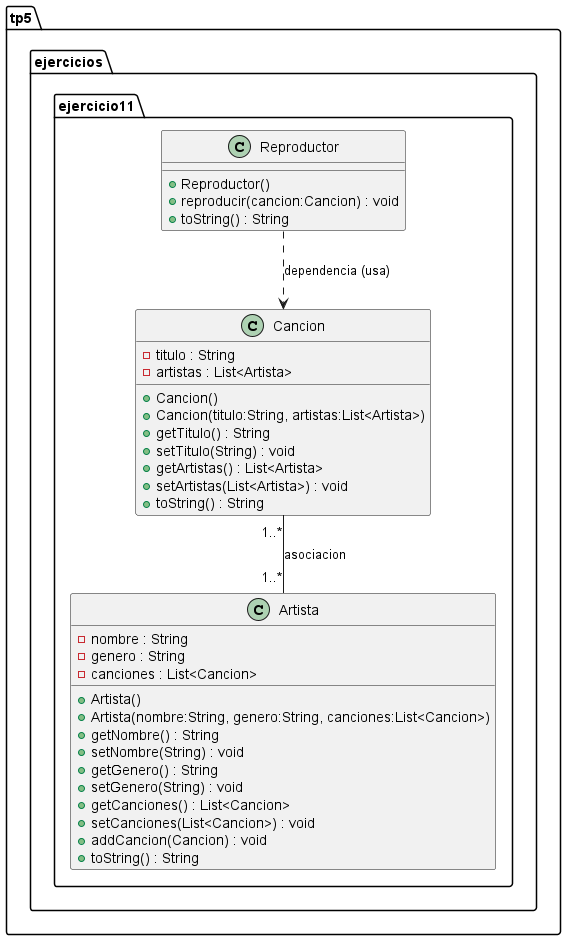

The diagram above was rendered by PlantUML. Its source (embedded in the PNG):
@startuml
package tp5.ejercicios.ejercicio11 {
  class Cancion {
    - titulo : String
    - artistas : List<Artista>
    + Cancion()
    + Cancion(titulo:String, artistas:List<Artista>)
    + getTitulo() : String
    + setTitulo(String) : void
    + getArtistas() : List<Artista>
    + setArtistas(List<Artista>) : void
    + toString() : String
  }

  class Artista {
    - nombre : String
    - genero : String
    - canciones : List<Cancion>
    + Artista()
    + Artista(nombre:String, genero:String, canciones:List<Cancion>)
    + getNombre() : String
    + setNombre(String) : void
    + getGenero() : String
    + setGenero(String) : void
    + getCanciones() : List<Cancion>
    + setCanciones(List<Cancion>) : void
    + addCancion(Cancion) : void
    + toString() : String
  }

  class Reproductor {
    + Reproductor()
    + reproducir(cancion:Cancion) : void
    + toString() : String
  }

  ' Asociacion bidireccional N<->N entre Cancion y Artista
  Cancion "1..*" -- "1..*" Artista : asociacion

  ' Dependencia de uso
  Reproductor ..> Cancion : dependencia (usa)
}
@enduml